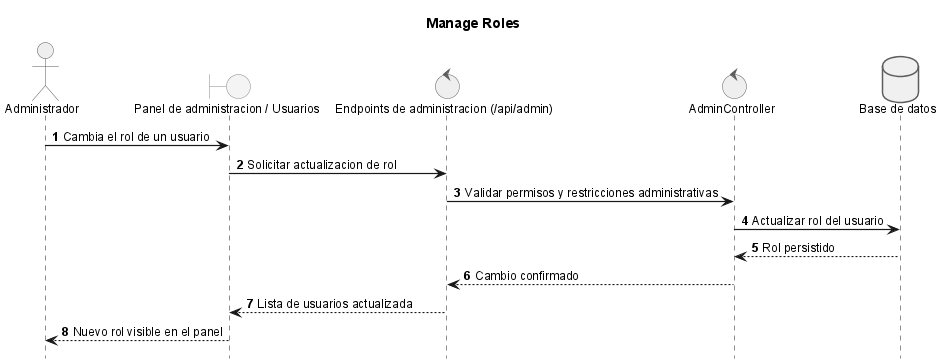

The diagram above was rendered by PlantUML. Its source (embedded in the PNG):
@startuml

title Manage Roles

!include _sequence-style.puml
actor Administrador as admin
boundary "Panel de administracion / Usuarios" as ui
control "Endpoints de administracion (/api/admin)" as api
control "AdminController" as srv
database "Base de datos" as db

admin -> ui: Cambia el rol de un usuario
ui -> api: Solicitar actualizacion de rol
api -> srv: Validar permisos y restricciones administrativas
srv -> db: Actualizar rol del usuario
db --> srv: Rol persistido
srv --> api: Cambio confirmado
api --> ui: Lista de usuarios actualizada
ui --> admin: Nuevo rol visible en el panel
@enduml